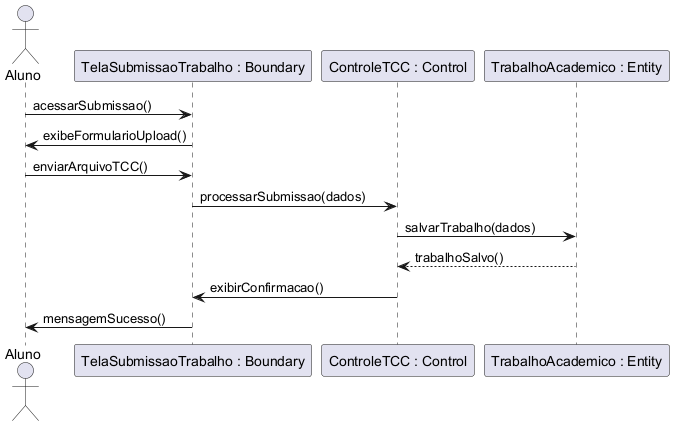

The diagram above was rendered by PlantUML. Its source (embedded in the PNG):
@startuml
'title UC011 - Enviar Trabalho Acadêmico
actor Aluno
participant "TelaSubmissaoTrabalho : Boundary" as Tela
participant "ControleTCC : Control" as Controle
participant "TrabalhoAcademico : Entity" as Trabalho

Aluno -> Tela : acessarSubmissao()
Tela -> Aluno : exibeFormularioUpload()
Aluno -> Tela : enviarArquivoTCC()
Tela -> Controle : processarSubmissao(dados)
Controle -> Trabalho : salvarTrabalho(dados)
Trabalho --> Controle : trabalhoSalvo()
Controle -> Tela : exibirConfirmacao()
Tela -> Aluno : mensagemSucesso()
@enduml